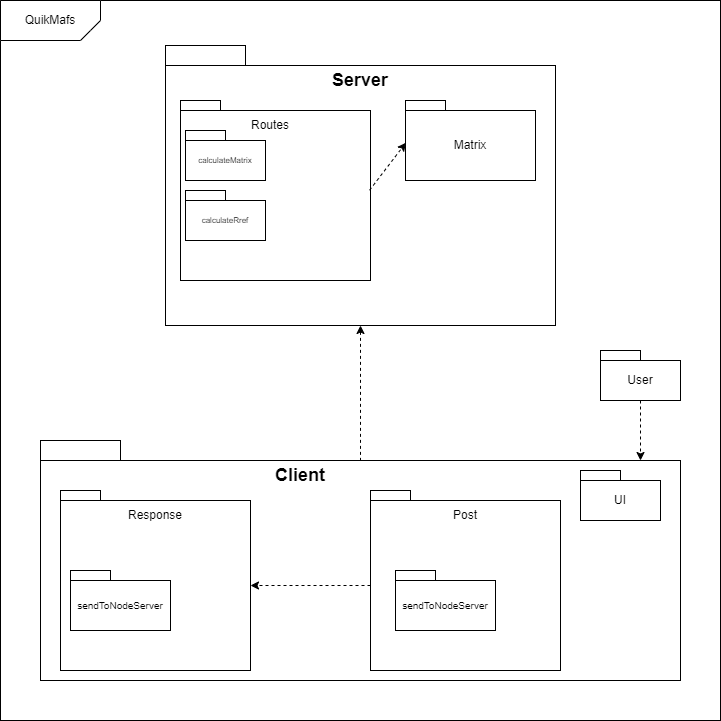

The diagram above was exported from draw.io. Its source (the exported page's mxGraphModel, read from the mxfile embedded in the PNG):
<mxGraphModel dx="870" dy="594" grid="1" gridSize="10" guides="1" tooltips="1" connect="1" arrows="1" fold="1" page="1" pageScale="1" pageWidth="1100" pageHeight="850" math="0" shadow="0">
  <root>
    <mxCell id="0" />
    <mxCell id="1" parent="0" />
    <mxCell id="lf8GUJWBb7YiiZA2cwIi-2" value="" style="whiteSpace=wrap;html=1;fillColor=none;" parent="1" vertex="1">
      <mxGeometry x="160" y="80" width="720" height="720" as="geometry" />
    </mxCell>
    <mxCell id="lf8GUJWBb7YiiZA2cwIi-4" value="" style="shape=card;whiteSpace=wrap;html=1;rounded=1;fillColor=default;rotation=90;size=20;arcSize=0;flipV=0;flipH=1;verticalAlign=middle;align=center;" parent="1" vertex="1">
      <mxGeometry x="190" y="50" width="40" height="100" as="geometry" />
    </mxCell>
    <mxCell id="lf8GUJWBb7YiiZA2cwIi-6" value="QuikMafs" style="text;html=1;strokeColor=none;fillColor=none;align=center;verticalAlign=middle;whiteSpace=wrap;rounded=0;" parent="1" vertex="1">
      <mxGeometry x="180" y="85" width="60" height="30" as="geometry" />
    </mxCell>
    <mxCell id="lf8GUJWBb7YiiZA2cwIi-9" value="" style="rounded=0;whiteSpace=wrap;html=1;fillColor=default;" parent="1" vertex="1">
      <mxGeometry x="325" y="125" width="80" height="20" as="geometry" />
    </mxCell>
    <mxCell id="lf8GUJWBb7YiiZA2cwIi-10" value="" style="rounded=0;whiteSpace=wrap;html=1;fillColor=default;" parent="1" vertex="1">
      <mxGeometry x="325" y="145" width="390" height="260" as="geometry" />
    </mxCell>
    <mxCell id="lf8GUJWBb7YiiZA2cwIi-15" value="Server" style="text;html=1;strokeColor=none;fillColor=none;align=center;verticalAlign=middle;whiteSpace=wrap;rounded=0;fontStyle=1;fontSize=18;" parent="1" vertex="1">
      <mxGeometry x="490" y="145" width="60" height="30" as="geometry" />
    </mxCell>
    <mxCell id="lf8GUJWBb7YiiZA2cwIi-16" value="" style="rounded=0;whiteSpace=wrap;html=1;fillColor=default;" parent="1" vertex="1">
      <mxGeometry x="200" y="520" width="80" height="20" as="geometry" />
    </mxCell>
    <mxCell id="lf8GUJWBb7YiiZA2cwIi-17" value="" style="rounded=0;whiteSpace=wrap;html=1;fillColor=default;" parent="1" vertex="1">
      <mxGeometry x="200" y="540" width="640" height="220" as="geometry" />
    </mxCell>
    <mxCell id="lf8GUJWBb7YiiZA2cwIi-18" value="Client" style="text;html=1;strokeColor=none;fillColor=none;align=center;verticalAlign=middle;whiteSpace=wrap;rounded=0;fontStyle=1;fontSize=18;" parent="1" vertex="1">
      <mxGeometry x="430" y="540" width="60" height="30" as="geometry" />
    </mxCell>
    <mxCell id="lf8GUJWBb7YiiZA2cwIi-22" value="User" style="rounded=0;whiteSpace=wrap;html=1;fontSize=12;fillColor=default;" parent="1" vertex="1">
      <mxGeometry x="760" y="440" width="80" height="40" as="geometry" />
    </mxCell>
    <mxCell id="lf8GUJWBb7YiiZA2cwIi-23" value="" style="rounded=0;whiteSpace=wrap;html=1;fontSize=18;fillColor=default;" parent="1" vertex="1">
      <mxGeometry x="760" y="430" width="40" height="10" as="geometry" />
    </mxCell>
    <mxCell id="lf8GUJWBb7YiiZA2cwIi-24" value="UI" style="rounded=0;whiteSpace=wrap;html=1;fontSize=12;fillColor=default;" parent="1" vertex="1">
      <mxGeometry x="740" y="560" width="80" height="40" as="geometry" />
    </mxCell>
    <mxCell id="lf8GUJWBb7YiiZA2cwIi-25" value="" style="rounded=0;whiteSpace=wrap;html=1;fontSize=18;fillColor=default;" parent="1" vertex="1">
      <mxGeometry x="740" y="550" width="40" height="10" as="geometry" />
    </mxCell>
    <mxCell id="lf8GUJWBb7YiiZA2cwIi-26" value="" style="endArrow=classic;html=1;rounded=0;fontSize=12;dashed=1;" parent="1" edge="1">
      <mxGeometry width="50" height="50" relative="1" as="geometry">
        <mxPoint x="800" y="480" as="sourcePoint" />
        <mxPoint x="800" y="540" as="targetPoint" />
      </mxGeometry>
    </mxCell>
    <mxCell id="lf8GUJWBb7YiiZA2cwIi-27" value="" style="endArrow=none;html=1;rounded=0;fontSize=12;dashed=1;endFill=0;startArrow=classic;startFill=1;exitX=0.5;exitY=1;exitDx=0;exitDy=0;entryX=0.5;entryY=0;entryDx=0;entryDy=0;" parent="1" source="lf8GUJWBb7YiiZA2cwIi-10" target="lf8GUJWBb7YiiZA2cwIi-17" edge="1">
      <mxGeometry width="50" height="50" relative="1" as="geometry">
        <mxPoint x="440" y="380" as="sourcePoint" />
        <mxPoint x="470" y="550" as="targetPoint" />
      </mxGeometry>
    </mxCell>
    <mxCell id="lf8GUJWBb7YiiZA2cwIi-29" value="" style="rounded=0;whiteSpace=wrap;html=1;fontSize=12;fillColor=default;" parent="1" vertex="1">
      <mxGeometry x="220" y="580" width="190" height="170" as="geometry" />
    </mxCell>
    <mxCell id="lf8GUJWBb7YiiZA2cwIi-30" value="" style="rounded=0;whiteSpace=wrap;html=1;fontSize=18;fillColor=default;" parent="1" vertex="1">
      <mxGeometry x="220" y="570" width="40" height="10" as="geometry" />
    </mxCell>
    <mxCell id="lf8GUJWBb7YiiZA2cwIi-31" value="" style="rounded=0;whiteSpace=wrap;html=1;fontSize=12;fillColor=default;" parent="1" vertex="1">
      <mxGeometry x="530" y="580" width="190" height="170" as="geometry" />
    </mxCell>
    <mxCell id="lf8GUJWBb7YiiZA2cwIi-32" value="" style="rounded=0;whiteSpace=wrap;html=1;fontSize=18;fillColor=default;" parent="1" vertex="1">
      <mxGeometry x="530" y="570" width="40" height="10" as="geometry" />
    </mxCell>
    <mxCell id="lf8GUJWBb7YiiZA2cwIi-37" value="Response" style="text;html=1;strokeColor=none;fillColor=none;align=center;verticalAlign=middle;whiteSpace=wrap;rounded=0;fontSize=12;" parent="1" vertex="1">
      <mxGeometry x="285" y="580" width="60" height="30" as="geometry" />
    </mxCell>
    <mxCell id="lf8GUJWBb7YiiZA2cwIi-39" value="Post" style="text;html=1;strokeColor=none;fillColor=none;align=center;verticalAlign=middle;whiteSpace=wrap;rounded=0;fontSize=12;" parent="1" vertex="1">
      <mxGeometry x="595" y="580" width="60" height="30" as="geometry" />
    </mxCell>
    <mxCell id="lf8GUJWBb7YiiZA2cwIi-42" value="" style="endArrow=classic;html=1;rounded=0;fontSize=12;dashed=1;exitX=0;exitY=0.5;exitDx=0;exitDy=0;entryX=1;entryY=0.5;entryDx=0;entryDy=0;" parent="1" source="lf8GUJWBb7YiiZA2cwIi-31" target="lf8GUJWBb7YiiZA2cwIi-29" edge="1">
      <mxGeometry width="50" height="50" relative="1" as="geometry">
        <mxPoint x="440" y="664.67" as="sourcePoint" />
        <mxPoint x="430" y="660" as="targetPoint" />
      </mxGeometry>
    </mxCell>
    <mxCell id="HuDcURY1bL1zD1D8ylU5-2" value="sendToNodeServer" style="rounded=0;whiteSpace=wrap;html=1;fontSize=10;fillColor=default;" parent="1" vertex="1">
      <mxGeometry x="230" y="660" width="100" height="50" as="geometry" />
    </mxCell>
    <mxCell id="HuDcURY1bL1zD1D8ylU5-3" value="" style="rounded=0;whiteSpace=wrap;html=1;fontSize=18;fillColor=default;" parent="1" vertex="1">
      <mxGeometry x="230" y="650" width="40" height="10" as="geometry" />
    </mxCell>
    <mxCell id="3ORpXwTh26Ue4-AVxHLI-3" value="" style="rounded=0;whiteSpace=wrap;html=1;fontSize=12;fillColor=default;" parent="1" vertex="1">
      <mxGeometry x="340" y="190" width="190" height="170" as="geometry" />
    </mxCell>
    <mxCell id="3ORpXwTh26Ue4-AVxHLI-4" value="" style="rounded=0;whiteSpace=wrap;html=1;fontSize=18;fillColor=default;" parent="1" vertex="1">
      <mxGeometry x="340" y="180" width="40" height="10" as="geometry" />
    </mxCell>
    <mxCell id="3ORpXwTh26Ue4-AVxHLI-5" value="" style="rounded=0;whiteSpace=wrap;html=1;fontSize=12;fillColor=default;" parent="1" vertex="1">
      <mxGeometry x="565" y="190" width="130" height="70" as="geometry" />
    </mxCell>
    <mxCell id="3ORpXwTh26Ue4-AVxHLI-6" value="" style="rounded=0;whiteSpace=wrap;html=1;fontSize=18;fillColor=default;" parent="1" vertex="1">
      <mxGeometry x="565" y="180" width="40" height="10" as="geometry" />
    </mxCell>
    <mxCell id="3ORpXwTh26Ue4-AVxHLI-7" value="Routes" style="text;html=1;strokeColor=none;fillColor=none;align=center;verticalAlign=middle;whiteSpace=wrap;rounded=0;fontSize=12;" parent="1" vertex="1">
      <mxGeometry x="400" y="190" width="60" height="30" as="geometry" />
    </mxCell>
    <mxCell id="3ORpXwTh26Ue4-AVxHLI-9" value="Matrix" style="text;html=1;strokeColor=none;fillColor=none;align=center;verticalAlign=middle;whiteSpace=wrap;rounded=0;fontSize=12;" parent="1" vertex="1">
      <mxGeometry x="600" y="210" width="60" height="30" as="geometry" />
    </mxCell>
    <mxCell id="3ORpXwTh26Ue4-AVxHLI-10" value="calculateMatrix" style="rounded=0;whiteSpace=wrap;html=1;fontSize=8;fillColor=default;" parent="1" vertex="1">
      <mxGeometry x="345" y="220" width="80" height="40" as="geometry" />
    </mxCell>
    <mxCell id="3ORpXwTh26Ue4-AVxHLI-11" value="" style="rounded=0;whiteSpace=wrap;html=1;fontSize=18;fillColor=default;" parent="1" vertex="1">
      <mxGeometry x="345" y="210" width="40" height="10" as="geometry" />
    </mxCell>
    <mxCell id="3ORpXwTh26Ue4-AVxHLI-12" value="calculateRref" style="rounded=0;whiteSpace=wrap;html=1;fontSize=8;fillColor=default;" parent="1" vertex="1">
      <mxGeometry x="345" y="280" width="80" height="40" as="geometry" />
    </mxCell>
    <mxCell id="3ORpXwTh26Ue4-AVxHLI-13" value="" style="rounded=0;whiteSpace=wrap;html=1;fontSize=18;fillColor=default;" parent="1" vertex="1">
      <mxGeometry x="345" y="270" width="40" height="10" as="geometry" />
    </mxCell>
    <mxCell id="3ORpXwTh26Ue4-AVxHLI-14" value="" style="endArrow=classic;html=1;rounded=0;fontSize=12;dashed=1;entryX=0.003;entryY=0.461;entryDx=0;entryDy=0;entryPerimeter=0;exitX=0.995;exitY=0.469;exitDx=0;exitDy=0;exitPerimeter=0;" parent="1" source="3ORpXwTh26Ue4-AVxHLI-3" target="3ORpXwTh26Ue4-AVxHLI-5" edge="1">
      <mxGeometry width="50" height="50" relative="1" as="geometry">
        <mxPoint x="565" y="565" as="sourcePoint" />
        <mxPoint x="535" y="565" as="targetPoint" />
      </mxGeometry>
    </mxCell>
    <mxCell id="HuDcURY1bL1zD1D8ylU5-9" value="sendToNodeServer" style="rounded=0;whiteSpace=wrap;html=1;fontSize=10;fillColor=default;" parent="1" vertex="1">
      <mxGeometry x="555" y="660" width="100" height="50" as="geometry" />
    </mxCell>
    <mxCell id="HuDcURY1bL1zD1D8ylU5-10" value="" style="rounded=0;whiteSpace=wrap;html=1;fontSize=18;fillColor=default;" parent="1" vertex="1">
      <mxGeometry x="555" y="650" width="40" height="10" as="geometry" />
    </mxCell>
  </root>
</mxGraphModel>